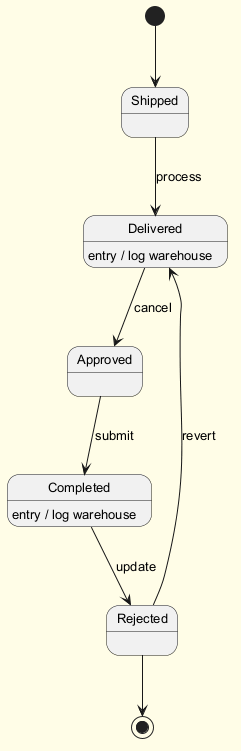

The diagram above was rendered by PlantUML. Its source (embedded in the PNG):
@startuml
skinparam backgroundColor #FFFDE7
skinparam classBackgroundColor #FFF9C4
skinparam classBorderColor #F57F17
skinparam defaultFontSize 13
[*] --> Shipped
Shipped --> Delivered : process
Delivered --> Approved : cancel
Delivered : entry / log warehouse
Approved --> Completed : submit
Completed --> Rejected : update
Completed : entry / log warehouse
Rejected --> Delivered : revert
Rejected --> [*]
@enduml